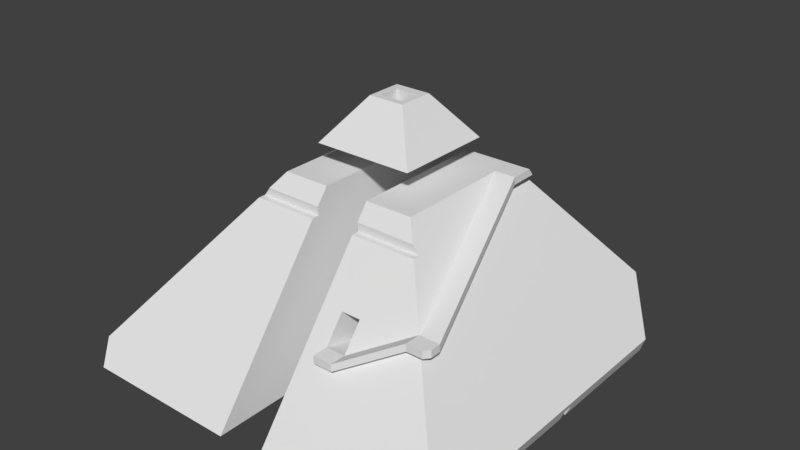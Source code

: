 # Source: pyramid_3.blend  (saved by Blender 2.77.0; exported with 4.5.12 LTS)
import bpy
from mathutils import Matrix  # noqa: F401  (used for matrix-valued properties, if any)

bpy.ops.wm.read_factory_settings(use_empty=True)
scene = bpy.context.scene
scene.name = 'Scene'

# ---- collections
col_collection_1 = bpy.data.collections.new('Collection 1'); scene.collection.children.link(col_collection_1)

# ---- node groups
ng_auto_smooth = bpy.data.node_groups.new('Auto Smooth', 'GeometryNodeTree')
_s = ng_auto_smooth.interface.new_socket(name='Geometry', in_out='OUTPUT', socket_type='NodeSocketGeometry')
_s = ng_auto_smooth.interface.new_socket(name='Geometry', in_out='INPUT', socket_type='NodeSocketGeometry')
_s = ng_auto_smooth.interface.new_socket(name='Angle', in_out='INPUT', socket_type='NodeSocketFloat')
_s.subtype = 'ANGLE'
_s.min_value = 0.0
_s.max_value = 3.142
ng_auto_smooth.is_modifier = True
_N = ng_auto_smooth.nodes; _L = ng_auto_smooth.links
n0 = _N.new('NodeGroupOutput'); n0.name = 'Group Output'; n0.location = (480, -100)
n1 = _N.new('NodeGroupInput'); n1.name = 'Group Input'; n1.location = (-420, -300)
n2 = _N.new('NodeGroupInput'); n2.name = 'Group Input.001'; n2.location = (-60, -100)
n3 = _N.new('GeometryNodeSetShadeSmooth'); n3.name = 'Set Shade Smooth'; n3.location = (120, -100)
n3.domain = 'EDGE'
n4 = _N.new('GeometryNodeSetShadeSmooth'); n4.name = 'Set Shade Smooth.001'; n4.location = (300, -100)
n5 = _N.new('GeometryNodeInputMeshEdgeAngle'); n5.name = 'Edge Angle'; n5.location = (-420, -220)
n6 = _N.new('GeometryNodeInputEdgeSmooth'); n6.name = 'Is Edge Smooth'; n6.location = (-60, -160)
n7 = _N.new('GeometryNodeInputShadeSmooth'); n7.name = 'Is Face Smooth'; n7.location = (-240, -340)
n8 = _N.new('FunctionNodeBooleanMath'); n8.name = 'Boolean Math'; n8.location = (-60, -220)
n9 = _N.new('FunctionNodeCompare'); n9.name = 'Compare'; n9.location = (-240, -180)
n9.operation = 'LESS_EQUAL'
_L.new(n5.outputs[0], n9.inputs[0])
_L.new(n4.outputs[0], n0.inputs[0])
_L.new(n1.outputs[1], n9.inputs[1])
_L.new(n9.outputs[0], n8.inputs[0])
_L.new(n7.outputs[0], n8.inputs[1])
_L.new(n2.outputs[0], n3.inputs[0])
_L.new(n6.outputs[0], n3.inputs[1])
_L.new(n3.outputs[0], n4.inputs[0])
_L.new(n8.outputs[0], n3.inputs[2])
n0.is_active_output = True

# ---- world
world_world = bpy.data.worlds.new('World'); scene.world = world_world
world_world.color = (0.05088, 0.05088, 0.05088)
world_world.use_sun_shadow = False
world_world.sun_shadow_jitter_overblur = 0.0
world_world.cycles.sampling_method = 'MANUAL'

# ---- meshes
me_plane_001 = bpy.data.meshes.new('Plane.001')
me_plane_001.from_pydata([(-0.6045, 0.6129, 2.515), (-0.604, -0.5956, 2.515), (0.6045, -0.595, 2.515), (0.6039, 0.6135, 2.515), (0.843, 0.8527, 2.2), (0.8437, -0.834, 2.2), (-0.8438, 0.852, 2.2), (-0.843, -0.8348, 2.2), (0.2171, -0.208, 3.026), (0.2169, 0.2261, 3.026), (-0.2172, 0.2259, 3.026), (-0.217, -0.2082, 3.026), (-0.2744, 0.8523, 2.2), (-0.2734, -0.8345, 2.2), (0.2731, 0.8524, 2.2), (0.274, -0.8343, 2.2), (0.2721, 2.526, -0.009184), (0.2749, -2.508, -0.009184), (-0.2753, 2.526, -0.009184), (-0.2725, -2.508, -0.009184), (-2.201, -2.509, -0.009184), (-2.317, -2.31, 0.2536), (2.228, -2.507, -0.009184), (2.334, -2.323, 0.2344), (2.332, 1.523, 0.2344), (1.329, 2.527, -0.009184), (2.226, 1.629, -0.009184), (1.922, 1.933, 0.7748), (-1.502, 2.526, -0.009184), (-2.203, 1.822, -0.009184), (-2.009, 2.016, 0.6626), (-2.319, 1.705, 0.2536), (0.2741, -0.9745, 1.908), (0.2741, -1.056, 1.908), (-0.2734, -0.9723, 1.908), (-0.2733, -1.056, 1.908), (-1.064, -0.9677, 1.908), (-1.064, -1.056, 1.908), (1.065, -0.9793, 1.908), (1.065, -1.055, 1.908), (0.2741, -0.9745, 2.012), (-0.2734, -0.9723, 2.012), (-0.9852, -0.9681, 2.012), (0.9888, -0.9789, 2.009), (0.5337, -0.9764, 2.012), (0.2741, -0.9766, 2.012), (-0.2733, -0.9768, 2.012), (-0.9852, -0.9771, 2.012), (0.1372, -0.132, 2.515), (0.1372, -0.132, 3.026), (-0.1387, -0.1305, 2.515), (-0.1387, -0.1305, 3.026), (0.1386, 0.1304, 2.515), (0.1386, 0.1304, 3.026), (-0.1373, 0.1319, 2.515), (-0.1373, 0.1319, 3.026), (0.2736, -0.04215, -0.009184), (-0.2739, -0.03994, -0.009184), (-2.202, -0.02914, -0.009184), (0.2736, -0.04215, 0.1172), (-0.2739, -0.03994, 0.1172), (-2.258, -0.02883, 0.1172), (2.282, -0.05364, 0.1172), (2.227, -0.05334, -0.009184), (0.2735, 0.05687, 0.1172), (-0.2739, 0.05909, 0.1172), (-2.202, 0.06989, -0.009184), (-2.258, 0.07019, 0.1172), (2.282, 0.04539, 0.1172), (0.2735, 0.05687, -0.009184), (-0.2739, 0.05909, -0.009184), (2.227, 0.04569, -0.009184), (0.5454, 2.507, 0.01703), (0.5223, -1.733, 1.014), (0.7802, 2.507, 0.01663), (0.7571, -1.733, 1.014), (0.7784, 2.178, 0.4515), (0.7583, -1.503, 1.317), (0.5436, 2.177, 0.4519), (0.5235, -1.503, 1.317), (1.449, -1.441, 1.394), (0.5212, -1.926, 1.014), (0.756, -1.926, 1.014), (1.448, -1.634, 1.394), (0.5212, -1.926, 0.9254), (0.756, -1.926, 0.9252), (1.448, -1.634, 1.305), (0.5223, -1.727, 0.9254), (0.7571, -1.728, 0.9252), (1.45, -1.436, 1.305), (1.697, -1.443, 1.394), (1.697, -1.437, 1.305), (0.8428, 0.583, 2.2), (0.8475, 0.5882, 2.113), (1.095, 0.5817, 2.2), (1.095, 0.5869, 2.113), (0.9079, 0.9186, 2.113), (1.097, 0.8502, 2.202), (1.097, 0.9173, 2.113), (1.697, -1.567, 1.394), (1.644, -1.635, 1.394), (1.644, -1.635, 1.38), (1.697, -1.567, 1.305), (1.644, -1.635, 1.305)], [], [(2, 1, 50, 48, 52, 3), (2, 8, 11, 1), (0, 10, 9, 3), (3, 9, 8, 2), (1, 11, 10, 0), (5, 4, 14, 15), (10, 11, 51, 55, 53, 9), (13, 7, 47, 46), (14, 4, 27, 25, 74, 76, 78, 16), (16, 25, 26, 71, 69), (13, 12, 6, 7), (16, 69, 64, 59, 56, 17, 33, 32, 40, 45, 15, 14), (18, 12, 13, 46, 41, 34, 35, 19, 57, 60, 65, 70), (21, 37, 36, 42, 47, 7, 6, 30, 31), (20, 21, 31, 29, 66, 67, 61, 58), (23, 39, 77, 75, 73, 33, 17, 22), (26, 24, 23, 22, 63, 62, 68, 71), (24, 26, 25, 27), (27, 4, 5, 43, 38, 39, 23, 24), (30, 6, 12, 18, 28), (28, 18, 70, 66, 29), (31, 30, 28, 29), (44, 40, 32, 38, 43), (41, 42, 36, 34), (42, 41, 46, 47), (40, 44, 45), (43, 5, 15, 45, 44), (37, 21, 20, 19, 35), (38, 32, 33, 39), (34, 36, 37, 35), (55, 54, 52, 53), (9, 53, 49, 51, 11, 8), (3, 52, 54, 50, 1, 0), (49, 48, 50, 51), (53, 52, 48, 49), (51, 50, 54, 55), (63, 22, 17, 56), (61, 60, 57, 58), (59, 62, 63, 56), (57, 19, 20, 58), (68, 64, 69, 71), (65, 67, 66, 70), (62, 59, 64, 68), (60, 61, 67, 65), (75, 74, 72, 73), (79, 78, 76, 77), (25, 16, 78, 72, 74), (73, 72, 78, 79), (77, 76, 74, 75), (39, 33, 73, 79, 77), (75, 82, 83, 80), (75, 73, 81, 82), (82, 85, 86, 83), (82, 81, 84, 85), (85, 88, 89, 86), (85, 84, 87, 88), (89, 91, 102, 103, 86), (86, 103, 101, 100, 83), (83, 100, 99, 90, 80), (90, 94, 92, 80), (89, 93, 95, 91), (94, 97, 4, 92), (93, 96, 98, 95), (98, 96, 4, 97), (90, 99, 102, 91), (91, 95, 94, 90), (94, 95, 98, 97), (73, 87, 84, 81), (101, 103, 102, 99, 100)])
_k = set([(0, 1), (0, 3), (0, 10), (1, 2), (1, 11), (2, 3), (2, 8), (3, 9), (4, 5), (4, 14), (4, 27), (5, 15), (5, 43), (6, 7), (6, 12), (6, 30), (7, 13), (7, 47), (8, 9), (8, 11), (9, 10), (10, 11), (12, 13), (12, 18), (13, 46), (14, 15), (14, 16), (15, 45), (16, 25), (16, 69), (17, 22), (17, 33), (17, 56), (18, 28), (18, 70), (19, 20), (19, 35), (19, 57), (20, 21), (20, 58), (21, 31), (21, 37), (22, 23), (22, 63), (23, 24), (23, 39), (24, 26), (24, 27), (25, 26), (25, 27), (26, 71), (28, 29), (28, 30), (29, 31), (29, 66), (30, 31), (32, 33), (32, 38), (32, 40), (33, 39), (34, 35), (34, 36), (34, 41), (35, 37), (36, 37), (36, 42), (38, 39), (38, 43), (40, 44), (40, 45), (41, 42), (41, 46), (42, 47), (43, 44), (44, 45), (46, 47), (48, 49), (48, 50), (48, 52), (49, 51), (49, 53), (50, 51), (50, 54), (51, 55), (52, 53), (52, 54), (53, 55), (54, 55), (56, 59), (56, 63), (57, 58), (57, 60), (58, 61), (59, 62), (59, 64), (60, 61), (60, 65), (61, 67), (62, 63), (62, 68), (64, 68), (64, 69), (65, 67), (65, 70), (66, 67), (66, 70), (68, 71), (69, 71)])
me_plane_001.attributes.new('sharp_edge', 'BOOLEAN', 'EDGE').data.foreach_set('value', [ (min(e.vertices), max(e.vertices)) in _k for e in me_plane_001.edges])
_uv = me_plane_001.uv_layers.new(name='UVMap')
_uv.uv.foreach_set('vector', [0.3418, 0.5291, 0.3418, 0.5291, 0.3418, 0.5291, 0.3418, 0.5291, 0.3418, 0.5291, 0.3418, 0.5291, 0.3418, 0.5291, 0.3418, 0.5291, 0.3418, 0.5291, 0.3418, 0.5291, 0.3418, 0.5291, 0.3418, 0.5291, 0.3418, 0.5291, 0.3418, 0.5291, 0.3418, 0.5291, 0.3418, 0.5291, 0.3418, 0.5291, 0.3418, 0.5291, 0.3418, 0.5291, 0.3418, 0.5291, 0.3418, 0.5291, 0.3418, 0.5291, 0.3418, 0.5291, 0.3418, 0.5291, 0.3418, 0.5291, 0.3418, 0.5291, 0.3418, 0.5291, 0.3418, 0.5291, 0.3418, 0.5291, 0.3418, 0.5291, 0.3418, 0.5291, 0.3418, 0.5291, 0.3418, 0.5291, 0.3418, 0.5291, 0.3418, 0.5291, 0.3418, 0.5291, 0.3418, 0.5291, 0.3418, 0.5291, 0.3418, 0.5291, 0.3418, 0.5291, 0.3418, 0.5291, 0.3418, 0.5291, 0.3418, 0.5291, 0.3418, 0.5291, 0.3418, 0.5291, 0.3418, 0.5291, 0.3418, 0.5291, 0.3418, 0.5291, 0.3418, 0.5291, 0.3418, 0.5291, 0.3418, 0.5291, 0.3418, 0.5291, 0.3418, 0.5291, 0.3418, 0.5291, 0.3418, 0.5291, 0.3418, 0.5291, 0.3418, 0.5291, 0.3418, 0.5291, 0.3418, 0.5291, 0.3418, 0.5291, 0.3418, 0.5291, 0.3418, 0.5291, 0.3418, 0.5291, 0.3418, 0.5291, 0.3418, 0.5291, 0.3418, 0.5291, 0.3418, 0.5291, 0.3418, 0.5291, 0.3418, 0.5291, 0.3418, 0.5291, 0.3418, 0.5291, 0.3418, 0.5291, 0.3418, 0.5291, 0.3418, 0.5291, 0.3418, 0.5291, 0.3418, 0.5291, 0.3418, 0.5291, 0.3418, 0.5291, 0.3418, 0.5291, 0.3418, 0.5291, 0.3418, 0.5291, 0.3418, 0.5291, 0.3418, 0.5291, 0.3418, 0.5291, 0.3418, 0.5291, 0.3418, 0.5291, 0.3418, 0.5291, 0.3418, 0.5291, 0.3418, 0.5291, 0.3418, 0.5291, 0.3418, 0.5291, 0.3418, 0.5291, 0.3418, 0.5291, 0.3418, 0.5291, 0.3418, 0.5291, 0.3418, 0.5291, 0.3418, 0.5291, 0.3418, 0.5291, 0.3418, 0.5291, 0.3418, 0.5291, 0.3418, 0.5291, 0.3418, 0.5291, 0.3418, 0.5291, 0.3418, 0.5291, 0.3418, 0.5291, 0.3418, 0.5291, 0.3418, 0.5291, 0.3418, 0.5291, 0.3418, 0.5291, 0.3418, 0.5291, 0.3418, 0.5291, 0.3418, 0.5291, 0.3418, 0.5291, 0.3418, 0.5291, 0.3418, 0.5291, 0.3418, 0.5291, 0.3418, 0.5291, 0.3418, 0.5291, 0.3418, 0.5291, 0.3418, 0.5291, 0.3418, 0.5291, 0.3418, 0.5291, 0.3418, 0.5291, 0.3418, 0.5291, 0.3418, 0.5291, 0.3418, 0.5291, 0.3418, 0.5291, 0.3418, 0.5291, 0.3418, 0.5291, 0.3418, 0.5291, 0.3418, 0.5291, 0.3418, 0.5291, 0.3418, 0.5291, 0.3418, 0.5291, 0.3418, 0.5291, 0.3418, 0.5291, 0.3418, 0.5291, 0.3418, 0.5291, 0.3418, 0.5291, 0.3418, 0.5291, 0.3418, 0.5291, 0.3418, 0.5291, 0.3418, 0.5291, 0.3418, 0.5291, 0.3418, 0.5291, 0.3418, 0.5291, 0.3418, 0.5291, 0.3418, 0.5291, 0.3418, 0.5291, 0.3418, 0.5291, 0.3418, 0.5291, 0.3418, 0.5291, 0.3418, 0.5291, 0.3418, 0.5291, 0.3418, 0.5291, 0.3418, 0.5291, 0.3418, 0.5291, 0.3418, 0.5291, 0.3418, 0.5291, 0.3418, 0.5291, 0.3418, 0.5291, 0.3418, 0.5291, 0.3418, 0.5291, 0.3418, 0.5291, 0.3418, 0.5291, 0.3418, 0.5291, 0.3418, 0.5291, 0.3418, 0.5291, 0.3418, 0.5291, 0.3418, 0.5291, 0.3418, 0.5291, 0.3418, 0.5291, 0.3418, 0.5291, 0.3418, 0.5291, 0.3418, 0.5291, 0.3418, 0.5291, 0.3418, 0.5291, 0.3418, 0.5291, 0.3418, 0.5291, 0.3418, 0.5291, 0.3418, 0.5291, 0.3418, 0.5291, 0.3418, 0.5291, 0.3418, 0.5291, 0.3418, 0.5291, 0.3418, 0.5291, 0.3418, 0.5291, 0.3418, 0.5291, 0.3418, 0.5291, 0.3418, 0.5291, 0.3418, 0.5291, 0.3418, 0.5291, 0.3418, 0.5291, 0.3418, 0.5291, 0.3418, 0.5291, 0.3418, 0.5291, 0.3418, 0.5291, 0.3418, 0.5291, 0.3418, 0.5291, 0.3418, 0.5291, 0.3418, 0.5291, 0.3418, 0.5291, 0.3418, 0.5291, 0.3418, 0.5291, 0.3418, 0.5291, 0.3418, 0.5291, 0.3418, 0.5291, 0.3418, 0.5291, 0.3418, 0.5291, 0.3418, 0.5291, 0.3418, 0.5291, 0.3418, 0.5291, 0.3418, 0.5291, 0.3418, 0.5291, 0.3418, 0.5291, 0.3418, 0.5291, 0.3418, 0.5291, 0.3418, 0.5291, 0.3418, 0.5291, 0.3418, 0.5291, 0.3418, 0.5291, 0.3418, 0.5291, 0.3418, 0.5291, 0.3418, 0.5291, 0.3418, 0.5291, 0.3418, 0.5291, 0.3418, 0.5291, 0.3418, 0.5291, 0.3418, 0.5291, 0.3418, 0.5291, 0.3418, 0.5291, 0.3418, 0.5291, 0.3418, 0.5291, 0.3418, 0.5291, 0.3418, 0.5291, 0.3418, 0.5291, 0.3418, 0.5291, 0.3418, 0.5291, 0.3418, 0.5291, 0.3418, 0.5291, 0.3418, 0.5291, 0.3418, 0.5291, 0.3418, 0.5291, 0.3418, 0.5291, 0.3418, 0.5291, 0.3418, 0.5291, 0.3418, 0.5291, 0.3418, 0.5291, 0.3418, 0.5291, 0.3418, 0.5291, 0.3418, 0.5291, 0.3418, 0.5291, 0.3418, 0.5291, 0.3418, 0.5291, 0.3418, 0.5291, 0.3418, 0.5291, 0.3418, 0.5291, 0.3418, 0.5291, 0.3418, 0.5291, 0.3418, 0.5291, 0.3418, 0.5291, 0.3418, 0.5291, 0.3418, 0.5291, 0.3418, 0.5291, 0.3418, 0.5291, 0.3418, 0.5291, 0.3418, 0.5291, 0.3418, 0.5291, 0.3418, 0.5291, 0.3418, 0.5291, 0.3418, 0.5291, 0.3418, 0.5291, 0.3418, 0.5291, 0.3418, 0.5291, 0.3418, 0.5291, 0.3418, 0.5291, 0.3418, 0.5291, 0.3418, 0.5291, 0.3418, 0.5291, 0.3418, 0.5291, 0.3418, 0.5291, 0.3418, 0.5291, 0.3418, 0.5291, 0.3418, 0.5291, 0.3418, 0.5291, 0.3418, 0.5291, 0.3418, 0.5291, 0.3418, 0.5291, 0.3418, 0.5291, 0.3418, 0.5291, 0.3418, 0.5291, 0.3418, 0.5291, 0.3418, 0.5291, 0.3418, 0.5291, 0.3418, 0.5291, 0.3418, 0.5291, 0.3418, 0.5291, 0.3418, 0.5291, 0.3418, 0.5291, 0.3418, 0.5291, 0.3418, 0.5291, 0.3418, 0.5291, 0.3418, 0.5291, 0.3418, 0.5291, 0.3418, 0.5291, 0.3418, 0.5291, 0.3418, 0.5291, 0.3418, 0.5291, 0.3418, 0.5291, 0.3418, 0.5291, 0.3418, 0.5291, 0.3418, 0.5291, 0.3418, 0.5291, 0.3418, 0.5291, 0.3418, 0.5291, 0.3418, 0.5291, 0.3418, 0.5291, 0.3418, 0.5291, 0.3418, 0.5291, 0.3418, 0.5291, 0.3418, 0.5291, 0.3418, 0.5291, 0.3418, 0.5291, 0.3418, 0.5291, 0.3418, 0.5291, 0.3418, 0.5291, 0.3418, 0.5291, 0.3418, 0.5291, 0.3418, 0.5291, 0.3418, 0.5291, 0.3418, 0.5291, 0.3418, 0.5291, 0.3418, 0.5291, 0.3418, 0.5291, 0.3418, 0.5291, 0.3418, 0.5291])
me_plane_001.use_remesh_preserve_volume = False
me_plane_001.use_remesh_preserve_attributes = False
me_plane_001.use_mirror_vertex_groups = False
me_plane_001.update()

# ---- objects
ob_pyramid = bpy.data.objects.new('Pyramid', me_plane_001)

# ---- transforms, parenting, visibility, modifiers, constraints
ob_pyramid.location = (0.0, 0.0, 0.0)
ob_pyramid.lineart.crease_threshold = 0.0
_m = ob_pyramid.modifiers.new('Auto Smooth', 'NODES')
_m.node_group = ng_auto_smooth
_gi = [s.identifier for s in ng_auto_smooth.interface.items_tree if s.item_type == 'SOCKET' and s.in_out == 'INPUT']
_m[_gi[1]] = 1.047  # Angle

# ---- collection membership
col_collection_1.objects.link(ob_pyramid)

# ---- scene / render settings (as saved in the file)
scene.frame_start = 1; scene.frame_end = 250; scene.frame_set(2)
scene.render.engine = 'BLENDER_EEVEE_NEXT'
scene.render.resolution_percentage = 50
scene.render.dither_intensity = 0.0
scene.cycles.use_denoising = False
scene.cycles.samples = 128
scene.cycles.sampling_pattern = 'TABULATED_SOBOL'
scene.cycles.light_sampling_threshold = 0.0
scene.cycles.use_adaptive_sampling = False
scene.cycles.use_light_tree = False
scene.cycles.blur_glossy = 0.0
scene.cycles.sample_clamp_indirect = 0.0
scene.view_settings.view_transform = 'Standard'
bpy.context.view_layer.update()

# ---- added for rendering (the .blend has no active camera and no usable light): camera, sun
cam_auto = bpy.data.cameras.new('AutoCamera')
cam_auto.lens = 50.0
cam_auto.sensor_width = 36.0
cam_auto.clip_end = 1000.0
ob_auto_camera = bpy.data.objects.new('AutoCamera', cam_auto)
scene.collection.objects.link(ob_auto_camera)
ob_auto_camera.location = (6.94516, -8.31654, 7.05875)
ob_auto_camera.rotation_euler = (1.09748, -7.21219e-08, 0.694738)
scene.camera = ob_auto_camera
light_auto_sun = bpy.data.lights.new('AutoSun', 'SUN')
light_auto_sun.energy = 3.0
light_auto_sun.angle = 0.0523599
ob_auto_sun = bpy.data.objects.new('AutoSun', light_auto_sun)
scene.collection.objects.link(ob_auto_sun)
ob_auto_sun.rotation_euler = (0.872665, 0.174533, 0.523599)
bpy.context.view_layer.update()
